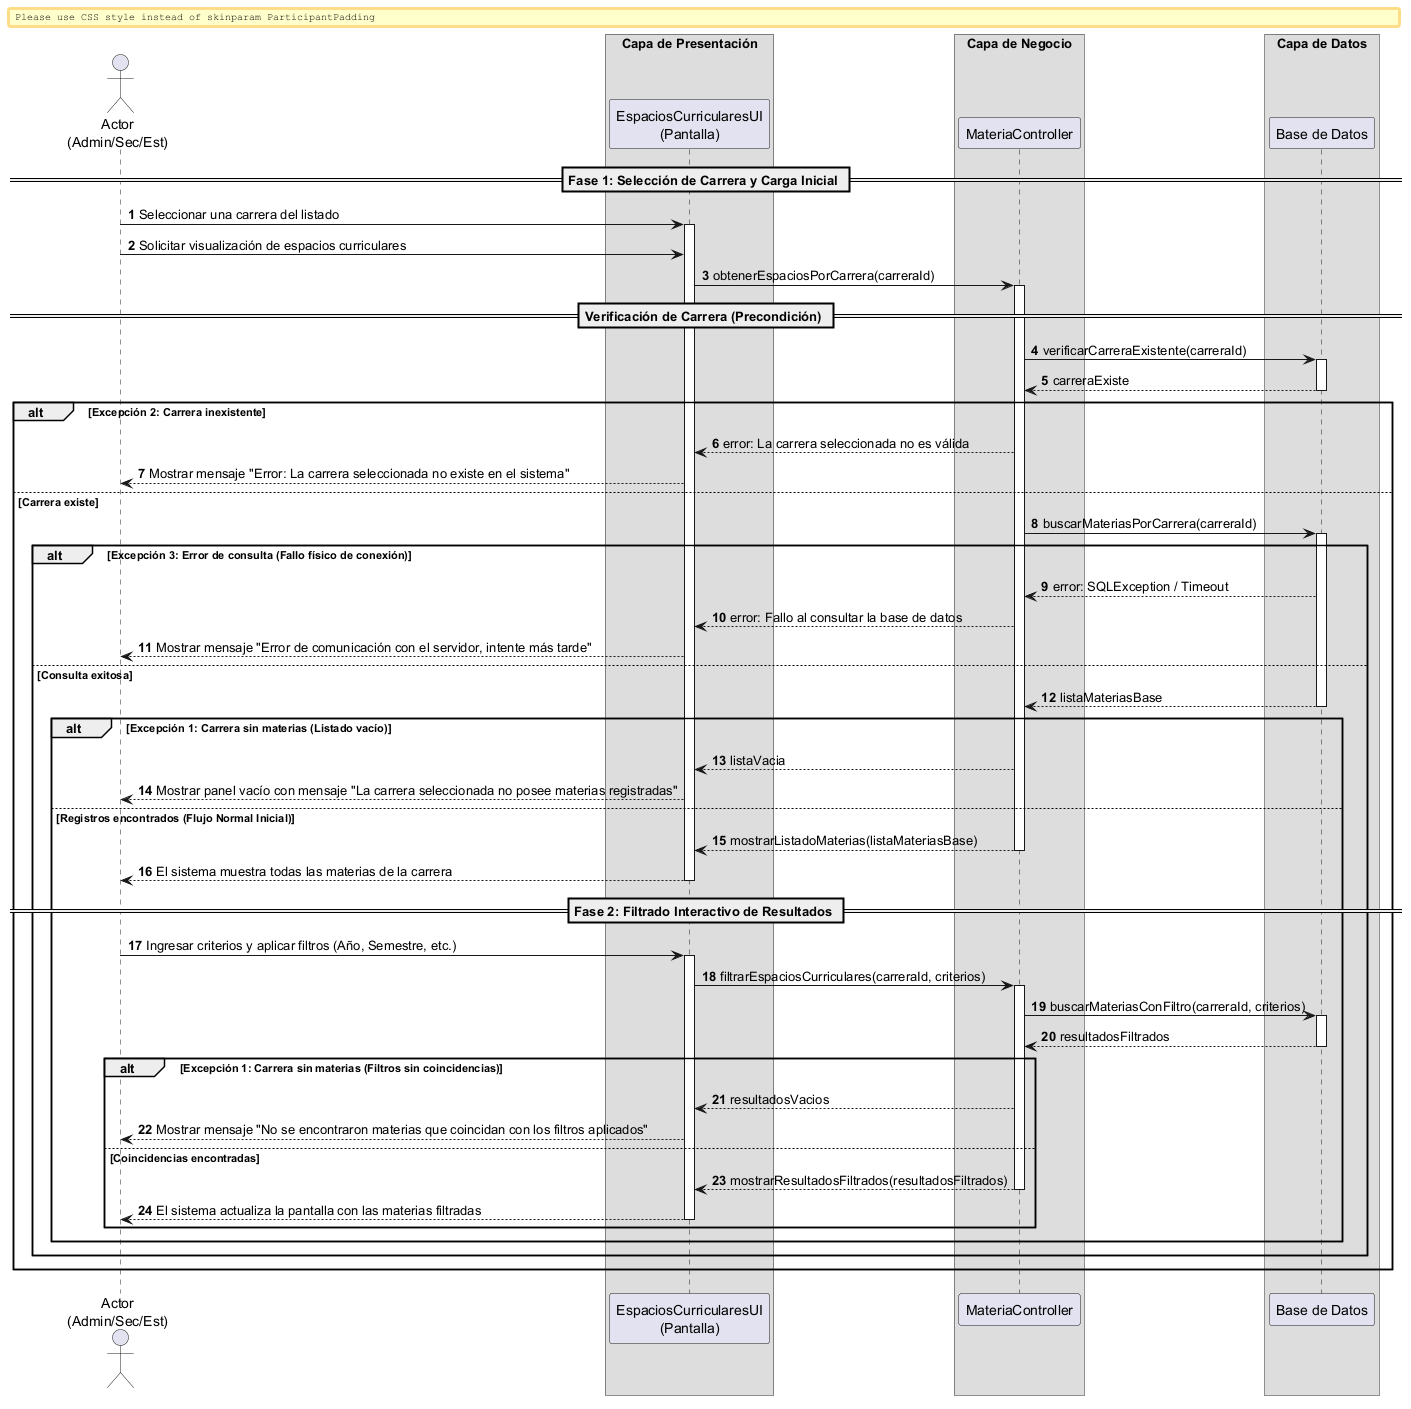

The diagram above was rendered by PlantUML. Its source (embedded in the PNG):
@startuml
autonumber
skinparam BoxPadding 10
skinparam ParticipantPadding 12

actor "Actor\n(Admin/Sec/Est)" as Actor
box "Capa de Presentación" 
    participant "EspaciosCurricularesUI\n(Pantalla)" as UI
end box
box "Capa de Negocio" 
    participant "MateriaController" as Ctrl
end box
box "Capa de Datos" 
    participant "Base de Datos" as DB
end box

== Fase 1: Selección de Carrera y Carga Inicial ==

Actor -> UI: Seleccionar una carrera del listado
activate UI

Actor -> UI: Solicitar visualización de espacios curriculares

UI -> Ctrl: obtenerEspaciosPorCarrera(carreraId)
activate Ctrl

== Verificación de Carrera (Precondición) ==
Ctrl -> DB: verificarCarreraExistente(carreraId)
activate DB
return carreraExiste

alt Excepción 2: Carrera inexistente
    Ctrl --> UI: error: La carrera seleccionada no es válida
    UI --> Actor: Mostrar mensaje "Error: La carrera seleccionada no existe en el sistema"
else Carrera existe
    
    Ctrl -> DB: buscarMateriasPorCarrera(carreraId)
    activate DB
    
    alt Excepción 3: Error de consulta (Fallo físico de conexión)
        DB --> Ctrl: error: SQLException / Timeout
        Ctrl --> UI: error: Fallo al consultar la base de datos
        UI --> Actor: Mostrar mensaje "Error de comunicación con el servidor, intente más tarde"
    else Consulta exitosa
        return listaMateriasBase
        
        alt Excepción 1: Carrera sin materias (Listado vacío)
            Ctrl --> UI: listaVacia
            UI --> Actor: Mostrar panel vacío con mensaje "La carrera seleccionada no posee materias registradas"
        else Registros encontrados (Flujo Normal Inicial)
            Ctrl --> UI: mostrarListadoMaterias(listaMateriasBase)
            deactivate Ctrl
            UI --> Actor: El sistema muestra todas las materias de la carrera
            deactivate UI
            
            == Fase 2: Filtrado Interactivo de Resultados ==
            
            Actor -> UI: Ingresar criterios y aplicar filtros (Año, Semestre, etc.)
            activate UI
            
            UI -> Ctrl: filtrarEspaciosCurriculares(carreraId, criterios)
            activate Ctrl
            
            Ctrl -> DB: buscarMateriasConFiltro(carreraId, criterios)
            activate DB
            return resultadosFiltrados
            
            alt Excepción 1: Carrera sin materias (Filtros sin coincidencias)
                Ctrl --> UI: resultadosVacios
                UI --> Actor: Mostrar mensaje "No se encontraron materias que coincidan con los filtros aplicados"
            else Coincidencias encontradas
                Ctrl --> UI: mostrarResultadosFiltrados(resultadosFiltrados)
                deactivate Ctrl
                UI --> Actor: El sistema actualiza la pantalla con las materias filtradas
                deactivate UI
            end
        end
    end
end

@enduml